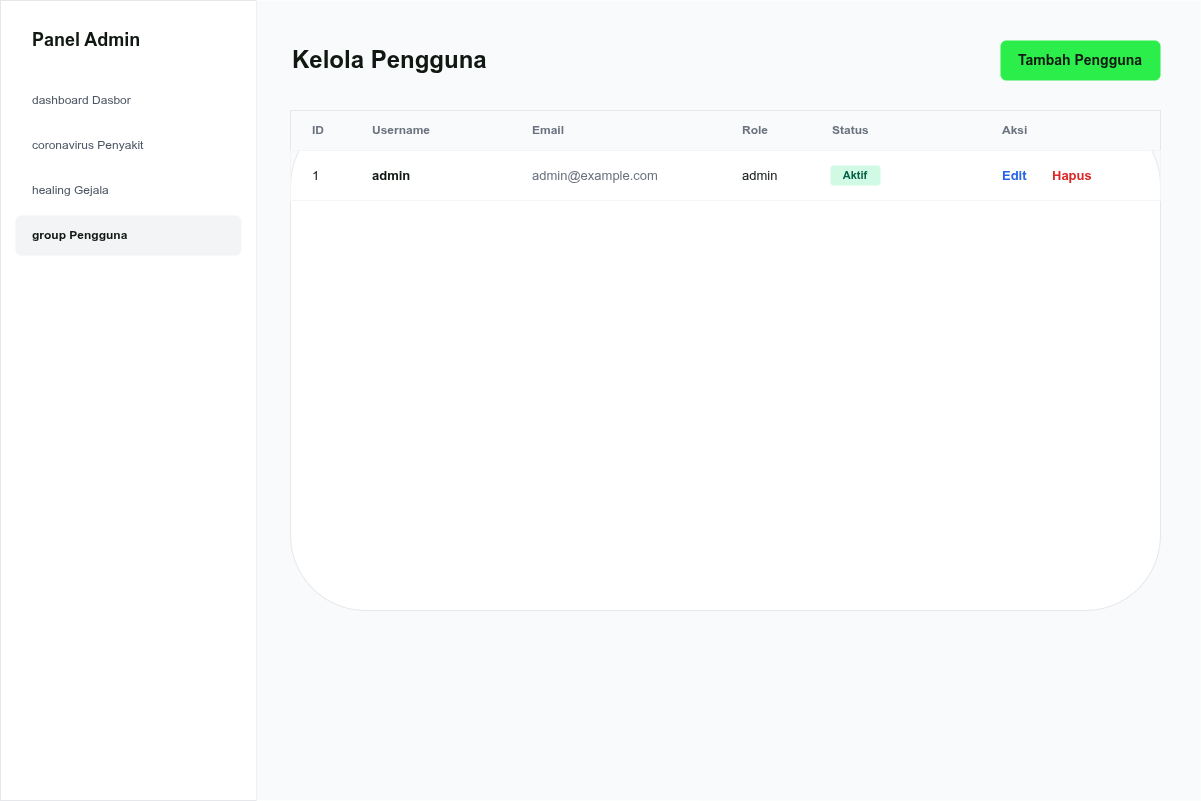

The diagram above was exported from draw.io. Its source (the exported page's mxGraphModel, read from the mxfile embedded in the PNG):
<mxGraphModel dx="792" dy="797" grid="1" gridSize="10" guides="1" tooltips="1" connect="1" arrows="1" fold="1" page="1" pageScale="1" pageWidth="1200" pageHeight="800" math="0" shadow="0">
  <root>
    <mxCell id="0" />
    <mxCell id="1" parent="0" />
    <mxCell id="sidebar" value="" style="rounded=0;whiteSpace=wrap;html=1;fillColor=#FFFFFF;strokeColor=#E5E7EB;" parent="1" vertex="1">
      <mxGeometry width="256" height="800" as="geometry" />
    </mxCell>
    <mxCell id="side_title" value="Panel Admin" style="text;html=1;strokeColor=none;fillColor=none;align=left;verticalAlign=middle;whiteSpace=wrap;rounded=0;fontColor=#111812;fontSize=18;fontStyle=1;" parent="1" vertex="1">
      <mxGeometry x="30" y="20" width="200" height="40" as="geometry" />
    </mxCell>
    <mxCell id="nav_dash" value="dashboard  Dasbor" style="rounded=1;whiteSpace=wrap;html=1;fillColor=none;strokeColor=none;fontColor=#4B5563;align=left;spacingLeft=15;" parent="1" vertex="1">
      <mxGeometry x="15" y="80" width="226" height="40" as="geometry" />
    </mxCell>
    <mxCell id="nav_disease" value="coronavirus  Penyakit" style="rounded=1;whiteSpace=wrap;html=1;fillColor=none;strokeColor=none;fontColor=#4B5563;align=left;spacingLeft=15;" parent="1" vertex="1">
      <mxGeometry x="15" y="125" width="226" height="40" as="geometry" />
    </mxCell>
    <mxCell id="nav_symptom" value="healing  Gejala" style="rounded=1;whiteSpace=wrap;html=1;fillColor=none;strokeColor=none;fontColor=#4B5563;align=left;spacingLeft=15;" parent="1" vertex="1">
      <mxGeometry x="15" y="170" width="226" height="40" as="geometry" />
    </mxCell>
    <mxCell id="nav_user" value="group  Pengguna" style="rounded=1;whiteSpace=wrap;html=1;fillColor=#F3F4F6;strokeColor=none;fontColor=#111812;align=left;spacingLeft=15;fontStyle=1;" parent="1" vertex="1">
      <mxGeometry x="15" y="215" width="226" height="40" as="geometry" />
    </mxCell>
    <mxCell id="bg" value="" style="rounded=0;whiteSpace=wrap;html=1;fillColor=#F9FAFB;strokeColor=none;" parent="1" vertex="1">
      <mxGeometry x="256" width="944" height="800" as="geometry" />
    </mxCell>
    <mxCell id="header" value="Kelola Pengguna" style="text;html=1;strokeColor=none;fillColor=none;align=left;verticalAlign=middle;whiteSpace=wrap;rounded=0;fontColor=#111812;fontSize=24;fontStyle=1;" parent="1" vertex="1">
      <mxGeometry x="290" y="40" width="300" height="40" as="geometry" />
    </mxCell>
    <mxCell id="btn_add" value="Tambah Pengguna" style="rounded=1;whiteSpace=wrap;html=1;fillColor=#2BEE4B;strokeColor=none;fontColor=#111812;fontStyle=1;fontSize=14;" parent="1" vertex="1">
      <mxGeometry x="1000" y="40" width="160" height="40" as="geometry" />
    </mxCell>
    <mxCell id="table_card" value="" style="rounded=1;whiteSpace=wrap;html=1;fillColor=#FFFFFF;strokeColor=#E5E7EB;shadow=0;" parent="1" vertex="1">
      <mxGeometry x="290" y="110" width="870" height="500" as="geometry" />
    </mxCell>
    <mxCell id="th_bg" value="" style="rounded=0;whiteSpace=wrap;html=1;fillColor=#F9FAFB;strokeColor=#E5E7EB;" parent="1" vertex="1">
      <mxGeometry x="290" y="110" width="870" height="40" as="geometry" />
    </mxCell>
    <mxCell id="th_1" value="ID" style="text;html=1;strokeColor=none;fillColor=none;align=left;verticalAlign=middle;whiteSpace=wrap;rounded=0;fontColor=#6B7280;fontSize=12;fontStyle=1;" parent="1" vertex="1">
      <mxGeometry x="310" y="115" width="50" height="30" as="geometry" />
    </mxCell>
    <mxCell id="th_2" value="Username" style="text;html=1;strokeColor=none;fillColor=none;align=left;verticalAlign=middle;whiteSpace=wrap;rounded=0;fontColor=#6B7280;fontSize=12;fontStyle=1;" parent="1" vertex="1">
      <mxGeometry x="370" y="115" width="150" height="30" as="geometry" />
    </mxCell>
    <mxCell id="th_3" value="Email" style="text;html=1;strokeColor=none;fillColor=none;align=left;verticalAlign=middle;whiteSpace=wrap;rounded=0;fontColor=#6B7280;fontSize=12;fontStyle=1;" parent="1" vertex="1">
      <mxGeometry x="530" y="115" width="200" height="30" as="geometry" />
    </mxCell>
    <mxCell id="th_4" value="Role" style="text;html=1;strokeColor=none;fillColor=none;align=left;verticalAlign=middle;whiteSpace=wrap;rounded=0;fontColor=#6B7280;fontSize=12;fontStyle=1;" parent="1" vertex="1">
      <mxGeometry x="740" y="115" width="80" height="30" as="geometry" />
    </mxCell>
    <mxCell id="th_5" value="Status" style="text;html=1;strokeColor=none;fillColor=none;align=left;verticalAlign=middle;whiteSpace=wrap;rounded=0;fontColor=#6B7280;fontSize=12;fontStyle=1;" parent="1" vertex="1">
      <mxGeometry x="830" y="115" width="80" height="30" as="geometry" />
    </mxCell>
    <mxCell id="th_6" value="Aksi" style="text;html=1;strokeColor=none;fillColor=none;align=left;verticalAlign=middle;whiteSpace=wrap;rounded=0;fontColor=#6B7280;fontSize=12;fontStyle=1;" parent="1" vertex="1">
      <mxGeometry x="1000" y="115" width="100" height="30" as="geometry" />
    </mxCell>
    <mxCell id="tr1_bg" value="" style="rounded=0;whiteSpace=wrap;html=1;fillColor=none;strokeColor=#F3F4F6;" parent="1" vertex="1">
      <mxGeometry x="290" y="150" width="870" height="50" as="geometry" />
    </mxCell>
    <mxCell id="tr1_1" value="1" style="text;html=1;strokeColor=none;fillColor=none;align=left;verticalAlign=middle;whiteSpace=wrap;rounded=0;fontColor=#111812;fontSize=13;" parent="1" vertex="1">
      <mxGeometry x="310" y="160" width="50" height="30" as="geometry" />
    </mxCell>
    <mxCell id="tr1_2" value="admin" style="text;html=1;strokeColor=none;fillColor=none;align=left;verticalAlign=middle;whiteSpace=wrap;rounded=0;fontColor=#111812;fontSize=13;fontStyle=1;" parent="1" vertex="1">
      <mxGeometry x="370" y="160" width="150" height="30" as="geometry" />
    </mxCell>
    <mxCell id="tr1_3" value="admin@example.com" style="text;html=1;strokeColor=none;fillColor=none;align=left;verticalAlign=middle;whiteSpace=wrap;rounded=0;fontColor=#6B7280;fontSize=13;" parent="1" vertex="1">
      <mxGeometry x="530" y="160" width="200" height="30" as="geometry" />
    </mxCell>
    <mxCell id="tr1_4" value="admin" style="text;html=1;strokeColor=none;fillColor=none;align=left;verticalAlign=middle;whiteSpace=wrap;rounded=0;fontColor=#111812;fontSize=13;" parent="1" vertex="1">
      <mxGeometry x="740" y="160" width="80" height="30" as="geometry" />
    </mxCell>
    <mxCell id="tr1_5" value="Aktif" style="rounded=1;whiteSpace=wrap;html=1;fillColor=#D1FAE5;strokeColor=none;fontColor=#065F46;fontSize=11;fontStyle=1;" parent="1" vertex="1">
      <mxGeometry x="830" y="165" width="50" height="20" as="geometry" />
    </mxCell>
    <mxCell id="tr1_btn_edit" value="Edit" style="text;html=1;strokeColor=none;fillColor=none;align=left;verticalAlign=middle;whiteSpace=wrap;rounded=0;fontColor=#2563EB;fontSize=13;fontStyle=1;" parent="1" vertex="1">
      <mxGeometry x="1000" y="160" width="40" height="30" as="geometry" />
    </mxCell>
    <mxCell id="tr1_btn_del" value="Hapus" style="text;html=1;strokeColor=none;fillColor=none;align=left;verticalAlign=middle;whiteSpace=wrap;rounded=0;fontColor=#DC2626;fontSize=13;fontStyle=1;" parent="1" vertex="1">
      <mxGeometry x="1050" y="160" width="50" height="30" as="geometry" />
    </mxCell>
  </root>
</mxGraphModel>